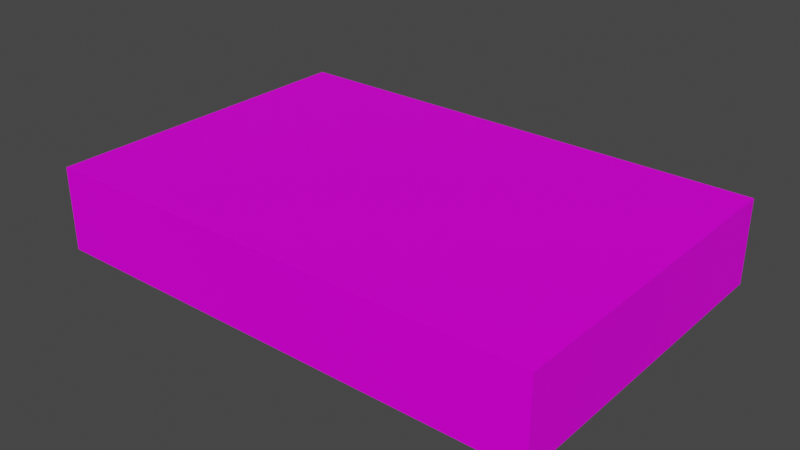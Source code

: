 # Source: VHSCassette01.blend  (saved by Blender 4.2.66; exported with 4.5.12 LTS)
import bpy
from mathutils import Matrix  # noqa: F401  (used for matrix-valued properties, if any)

bpy.ops.wm.read_factory_settings(use_empty=True)
scene = bpy.context.scene
scene.name = 'Scene'

# ---- collections
col_collection = bpy.data.collections.new('Collection'); scene.collection.children.link(col_collection)

# ---- images (referenced by path relative to the original .blend; pixels are not part of the script)
import os
ASSET_DIR = os.environ.get("B2B_ASSET_DIR", "")  # directory of the original .blend (textures are referenced by path, not embedded)
HERE = os.path.dirname(os.path.abspath(__file__))  # packed textures are extracted next to this script under _unpacked/

def load_image(name, relpath, width, height, colorspace="sRGB"):
    """Load a texture the original file referenced (path relative to the .blend, or extracted next to this script)."""
    p = next((c for c in (os.path.join(HERE, relpath), os.path.join(ASSET_DIR, relpath)) if relpath and os.path.exists(c)), "")
    if p:
        img = bpy.data.images.load(p, check_existing=True)
        img.name = name
    else:  # same state as the original file: an image datablock whose file is absent (Cycles renders it pink)
        img = bpy.data.images.new(name, width, height)
        img.source = "FILE"
        img.filepath = "//" + (relpath or name)
    img.colorspace_settings.name = colorspace
    return img
img_vhscassette01_a_png_001 = load_image('VHSCassette01_a.png.001', 'VHSCassette01_a.png', 1024, 1024, 'sRGB')

# ---- materials (node trees are filled in below, after node groups)
mat_material = bpy.data.materials.new('Material')
mat_material.alpha_threshold = 0.0
mat_material.use_transparent_shadow = False
mat_material.roughness = 0.5
mat_material.line_color = (0.0, 0.0, 0.0, 1.0)

# ---- material node trees
mat_material.use_nodes = True; mat_material.node_tree.nodes.clear()
_N = mat_material.node_tree.nodes; _L = mat_material.node_tree.links
n0 = _N.new('ShaderNodeOutputMaterial'); n0.name = 'Material Output'; n0.location = (300, 300)
n1 = _N.new('ShaderNodeBsdfPrincipled'); n1.name = 'Principled BSDF'; n1.location = (10, 300)
n1.distribution = 'GGX'
n1.subsurface_method = 'RANDOM_WALK_SKIN'
n1.inputs[3].default_value = 1.45
n1.inputs[13].default_value = 0.1
n1.inputs[27].default_value = (0.0, 0.0, 0.0, 1.0)
n1.inputs[28].default_value = 1.0
n2 = _N.new('ShaderNodeTexImage'); n2.name = 'Image Texture'; n2.location = (-280, 280)
n2.image = img_vhscassette01_a_png_001
n2.interpolation = 'Closest'
_L.new(n1.outputs[0], n0.inputs[0])
_L.new(n2.outputs[0], n1.inputs[0])
n0.is_active_output = True

# ---- world
world_world = bpy.data.worlds.new('World'); scene.world = world_world
world_world.use_nodes = True; world_world.node_tree.nodes.clear()
_N = world_world.node_tree.nodes; _L = world_world.node_tree.links
n0 = _N.new('ShaderNodeOutputWorld'); n0.name = 'World Output'; n0.location = (300, 300)
n1 = _N.new('ShaderNodeBackground'); n1.name = 'Background'; n1.location = (10, 300)
n1.inputs[0].default_value = (0.05088, 0.05088, 0.05088, 1.0)
_L.new(n1.outputs[0], n0.inputs[0])
n0.is_active_output = True
world_world.color = (0.05088, 0.05088, 0.05088)
world_world.use_sun_shadow = False
world_world.sun_shadow_jitter_overblur = 0.0

# ---- meshes
me_cube = bpy.data.meshes.new('Cube')
me_cube.from_pydata([(0.2344, 0.1562, 0.07812), (0.2344, 0.1562, 0.0), (0.2344, -0.1562, 0.07812), (0.2344, -0.1562, 0.0), (-0.2344, 0.1562, 0.07812), (-0.2344, 0.1562, 0.0), (-0.2344, -0.1562, 0.07812), (-0.2344, -0.1562, 0.0)], [], [(0, 4, 6, 2), (3, 2, 6, 7), (7, 6, 4, 5), (5, 1, 3, 7), (1, 0, 2, 3), (5, 4, 0, 1)])
_uv = me_cube.uv_layers.new(name='UVMap')
_uv.uv.foreach_set('vector', [0.0, 0.6026, 0.8594, 0.6026, 0.8594, 1.0, 0.0, 1.0, 0.8594, 0.1026, 0.8594, 0.2051, 0.0, 0.2051, 0.0, 0.1026, 1.0, 0.2051, 0.8594, 0.2051, 0.8594, 0.6026, 1.0, 0.6026, 0.8594, 0.2051, 0.0, 0.2051, 0.0, 0.6026, 0.8594, 0.6026, 1.0, 0.6026, 0.8594, 0.6026, 0.8594, 0.2051, 1.0, 0.2051, 0.875, 0.0, 0.875, 0.1026, 0.0, 0.1026, 0.0, 0.0])
me_cube.materials.append(mat_material)
me_cube.use_mirror_vertex_groups = False
me_cube.update()

# ---- objects
ob_cassette01 = bpy.data.objects.new('Cassette01', me_cube)

# ---- transforms, parenting, visibility, modifiers, constraints
ob_cassette01.location = (0.0, 0.0, 0.0)
ob_cassette01.lock_rotations_4d = False
ob_cassette01.empty_display_type = 'ARROWS'
ob_cassette01.lineart.crease_threshold = 0.0

# ---- collection membership
col_collection.objects.link(ob_cassette01)

# ---- scene / render settings (as saved in the file)
scene.frame_start = 1; scene.frame_end = 250; scene.frame_set(1)
scene.render.engine = 'BLENDER_EEVEE_NEXT'
scene.cycles.sampling_pattern = 'TABULATED_SOBOL'
scene.view_settings.view_transform = 'Filmic'
bpy.context.view_layer.update()

# ---- added for rendering (the .blend has no active camera and no usable light): camera, sun
cam_auto = bpy.data.cameras.new('AutoCamera')
cam_auto.lens = 50.0
cam_auto.sensor_width = 36.0
cam_auto.clip_end = 1000.0
ob_auto_camera = bpy.data.objects.new('AutoCamera', cam_auto)
scene.collection.objects.link(ob_auto_camera)
ob_auto_camera.location = (0.526229, -0.631475, 0.460046)
ob_auto_camera.rotation_euler = (1.09748, -7.21219e-08, 0.694738)
scene.camera = ob_auto_camera
light_auto_sun = bpy.data.lights.new('AutoSun', 'SUN')
light_auto_sun.energy = 3.0
light_auto_sun.angle = 0.0523599
ob_auto_sun = bpy.data.objects.new('AutoSun', light_auto_sun)
scene.collection.objects.link(ob_auto_sun)
ob_auto_sun.rotation_euler = (0.872665, 0.174533, 0.523599)
bpy.context.view_layer.update()
